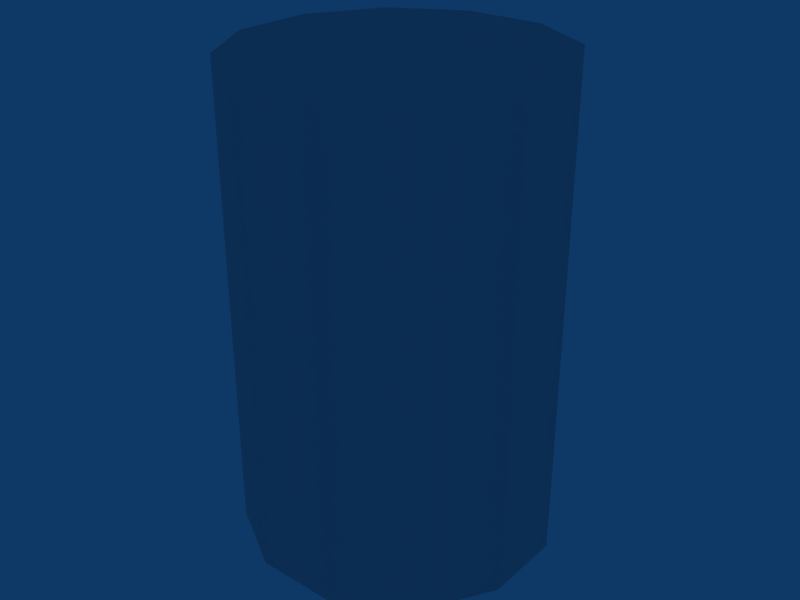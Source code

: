 # Source: Barrel.blend  (saved by Blender 2.48.1; exported with 4.5.12 LTS)
import bpy
from mathutils import Matrix  # noqa: F401  (used for matrix-valued properties, if any)

bpy.ops.wm.read_factory_settings(use_empty=True)
scene = bpy.context.scene
scene.name = 'Scene'

# ---- collections
col_collection_1 = bpy.data.collections.new('Collection 1'); scene.collection.children.link(col_collection_1)

# ---- world
world_world = bpy.data.worlds.new('World'); scene.world = world_world
world_world.color = (0.05656, 0.2208, 0.4)
world_world.use_sun_shadow = False
world_world.sun_shadow_jitter_overblur = 0.0
world_world.cycles.sampling_method = 'MANUAL'
world_world.cycles.sample_map_resolution = 256

# ---- meshes
me_cylinder = bpy.data.meshes.new('Cylinder')
me_cylinder.from_pydata([(0.7071, 0.7071, -1.0), (0.9659, 0.2588, -1.0), (0.9659, -0.2588, -1.0), (0.7071, -0.7071, -1.0), (0.2588, -0.9659, -1.0), (-0.2588, -0.9659, -1.0), (-0.7071, -0.7071, -1.0), (-0.9659, -0.2588, -1.0), (-0.9659, 0.2588, -1.0), (-0.7071, 0.7071, -1.0), (-0.2588, 0.9659, -1.0), (0.2588, 0.9659, -1.0), (0.7071, 0.7071, 1.0), (0.9659, 0.2588, 1.0), (0.9659, -0.2588, 1.0), (0.7071, -0.7071, 1.0), (0.2588, -0.9659, 1.0), (-0.2588, -0.9659, 1.0), (-0.7071, -0.7071, 1.0), (-0.9659, -0.2588, 1.0), (-0.9659, 0.2588, 1.0), (-0.7071, 0.7071, 1.0), (-0.2588, 0.9659, 1.0), (0.2588, 0.9659, 1.0), (0.0, 0.0, -1.0), (0.0, 0.0, 1.0)], [], [(24, 0, 1), (25, 13, 12), (24, 1, 2), (25, 14, 13), (24, 2, 3), (25, 15, 14), (24, 3, 4), (25, 16, 15), (24, 4, 5), (25, 17, 16), (24, 5, 6), (25, 18, 17), (24, 6, 7), (25, 19, 18), (24, 7, 8), (25, 20, 19), (24, 8, 9), (25, 21, 20), (24, 9, 10), (25, 22, 21), (24, 10, 11), (25, 23, 22), (11, 0, 24), (25, 12, 23), (0, 12, 13, 1), (1, 13, 14, 2), (2, 14, 15, 3), (3, 15, 16, 4), (4, 16, 17, 5), (5, 17, 18, 6), (6, 18, 19, 7), (7, 19, 20, 8), (8, 20, 21, 9), (9, 21, 22, 10), (10, 22, 23, 11), (12, 0, 11, 23)])
me_cylinder.polygons.foreach_set('use_smooth', [True] * 36)
_k = set([(0, 1), (0, 11), (1, 2), (2, 3), (3, 4), (4, 5), (5, 6), (6, 7), (7, 8), (8, 9), (9, 10), (10, 11), (12, 13), (12, 23), (13, 14), (14, 15), (15, 16), (16, 17), (17, 18), (18, 19), (19, 20), (20, 21), (21, 22), (22, 23)])
me_cylinder.attributes.new('sharp_edge', 'BOOLEAN', 'EDGE').data.foreach_set('value', [ (min(e.vertices), max(e.vertices)) in _k for e in me_cylinder.edges])
_uv = me_cylinder.uv_layers.new(name='UVTex')
_uv.uv.foreach_set('vector', [0.2096, 0.2618, 0.3341, 0.2284, 0.3341, 0.2951, 0.2083, 0.2601, 0.1172, 0.3512, 0.1763, 0.3863, 0.2096, 0.2618, 0.3341, 0.2951, 0.3008, 0.3529, 0.2083, 0.2601, 0.08386, 0.2935, 0.1172, 0.3512, 0.2096, 0.2618, 0.3008, 0.3529, 0.243, 0.3863, 0.2083, 0.2601, 0.08386, 0.2267, 0.08386, 0.2935, 0.2096, 0.2618, 0.243, 0.3863, 0.1763, 0.3863, 0.2083, 0.2601, 0.1172, 0.169, 0.08386, 0.2267, 0.2096, 0.2618, 0.1763, 0.3863, 0.1185, 0.3529, 0.2083, 0.2601, 0.175, 0.1356, 0.1172, 0.169, 0.2096, 0.2618, 0.1185, 0.3529, 0.08514, 0.2951, 0.2083, 0.2601, 0.2417, 0.1356, 0.175, 0.1356, 0.2096, 0.2618, 0.08514, 0.2951, 0.08514, 0.2284, 0.2083, 0.2601, 0.2995, 0.169, 0.2417, 0.1356, 0.2096, 0.2618, 0.08514, 0.2284, 0.1185, 0.1706, 0.2083, 0.2601, 0.3328, 0.2267, 0.2995, 0.169, 0.2096, 0.2618, 0.1185, 0.1706, 0.1763, 0.1373, 0.2083, 0.2601, 0.3328, 0.2935, 0.3328, 0.2267, 0.2096, 0.2618, 0.1763, 0.1373, 0.243, 0.1373, 0.2083, 0.2601, 0.2995, 0.3512, 0.3328, 0.2935, 0.2096, 0.2618, 0.243, 0.1373, 0.3008, 0.1706, 0.2083, 0.2601, 0.243, 0.3863, 0.2995, 0.3512, 0.3008, 0.1706, 0.3341, 0.2284, 0.2096, 0.2618, 0.2083, 0.2601, 0.1763, 0.3863, 0.243, 0.3863, 0.3566, 0.6666, 0.788, 0.6666, 0.788, 0.7342, 0.3566, 0.7342, 0.3566, 0.7342, 0.788, 0.7342, 0.788, 0.8018, 0.3566, 0.8018, 0.3566, 0.8018, 0.788, 0.8018, 0.788, 0.8694, 0.3566, 0.8694, 0.3566, 0.8694, 0.788, 0.8694, 0.788, 0.9371, 0.3566, 0.9371, 0.3566, 0.1257, 0.788, 0.1257, 0.788, 0.1933, 0.3566, 0.1933, 0.3566, 0.1933, 0.788, 0.1933, 0.788, 0.261, 0.3566, 0.261, 0.3566, 0.261, 0.788, 0.261, 0.788, 0.3286, 0.3566, 0.3286, 0.3566, 0.3286, 0.788, 0.3286, 0.788, 0.3962, 0.3566, 0.3962, 0.3566, 0.3962, 0.788, 0.3962, 0.788, 0.4638, 0.3566, 0.4638, 0.3566, 0.4638, 0.788, 0.4638, 0.788, 0.5314, 0.3566, 0.5314, 0.3566, 0.5314, 0.788, 0.5314, 0.788, 0.599, 0.3566, 0.599, 0.788, 0.6666, 0.3566, 0.6666, 0.3566, 0.599, 0.788, 0.599])
me_cylinder.use_remesh_preserve_volume = False
me_cylinder.use_remesh_preserve_attributes = False
me_cylinder.use_mirror_vertex_groups = False
me_cylinder.update()

# ---- objects
ob_cylinder = bpy.data.objects.new('Cylinder', me_cylinder)

# ---- transforms, parenting, visibility, modifiers, constraints
ob_cylinder.location = (0.0, 0.0, 0.0)
ob_cylinder.scale = (1.0, 1.0, 1.5)
ob_cylinder.lock_rotations_4d = False
ob_cylinder.empty_display_type = 'ARROWS'
ob_cylinder.lineart.crease_threshold = 0.0
_m = ob_cylinder.modifiers.new('EdgeSplit', 'EDGE_SPLIT')
_m.use_edge_sharp = False

# ---- collection membership
col_collection_1.objects.link(ob_cylinder)

# ---- scene / render settings (as saved in the file)
scene.frame_start = 1; scene.frame_end = 250; scene.frame_set(1)
scene.render.engine = 'BLENDER_EEVEE_NEXT'
scene.render.image_settings.file_format = 'JPEG'
scene.render.image_settings.color_mode = 'RGB'
scene.render.image_settings.compression = 90
scene.render.resolution_x = 800
scene.render.resolution_y = 600
scene.render.pixel_aspect_x = 100.0
scene.render.pixel_aspect_y = 100.0
scene.render.fps = 25
scene.render.dither_intensity = 0.0
scene.render.use_compositing = False
scene.render.use_sequencer = False
scene.render.bake_margin = 2
scene.render.bake_bias = 0.0
scene.render.use_stamp_time = False
scene.render.use_stamp_date = False
scene.render.use_stamp_frame = False
scene.render.use_stamp_camera = False
scene.render.use_stamp_scene = False
scene.render.use_stamp_filename = False
scene.render.use_stamp_render_time = False
scene.render.stamp_font_size = 0
scene.cycles.use_denoising = False
scene.cycles.samples = 10
scene.cycles.sampling_pattern = 'TABULATED_SOBOL'
scene.cycles.light_sampling_threshold = 0.0
scene.cycles.use_adaptive_sampling = False
scene.cycles.use_light_tree = False
scene.cycles.blur_glossy = 0.0
scene.cycles.volume_bounces = 1
scene.cycles.pixel_filter_type = 'GAUSSIAN'
scene.cycles.sample_clamp_indirect = 0.0
scene.view_settings.view_transform = 'Raw'
bpy.context.view_layer.update()

# ---- added for rendering (the .blend has no active camera): camera
cam_auto = bpy.data.cameras.new('AutoCamera')
cam_auto.lens = 50.0
cam_auto.sensor_width = 36.0
cam_auto.clip_end = 1000.0
ob_auto_camera = bpy.data.objects.new('AutoCamera', cam_auto)
scene.collection.objects.link(ob_auto_camera)
ob_auto_camera.location = (3.75419, -4.50503, 3.00335)
ob_auto_camera.rotation_euler = (1.09748, -7.21219e-08, 0.694738)
scene.camera = ob_auto_camera
bpy.context.view_layer.update()
